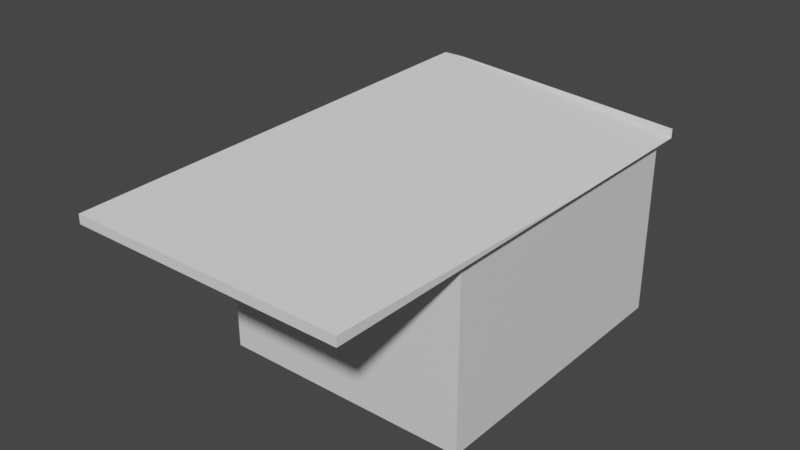 # Source: security_hut_building.blend  (saved by Blender 3.3.6; exported with 4.5.12 LTS)
import bpy
from mathutils import Matrix  # noqa: F401  (used for matrix-valued properties, if any)

bpy.ops.wm.read_factory_settings(use_empty=True)
scene = bpy.context.scene
scene.name = 'Scene'

# ---- collections
col_collection = bpy.data.collections.new('Collection'); scene.collection.children.link(col_collection)

# ---- materials (node trees are filled in below, after node groups)
mat_material = bpy.data.materials.new('Material')
mat_material.alpha_threshold = 0.0
mat_material.use_transparent_shadow = False
mat_material.roughness = 0.5
mat_material.line_color = (0.0, 0.0, 0.0, 1.0)

# ---- material node trees
mat_material.use_nodes = True; mat_material.node_tree.nodes.clear()
_N = mat_material.node_tree.nodes; _L = mat_material.node_tree.links
n0 = _N.new('ShaderNodeOutputMaterial'); n0.name = 'Material Output'; n0.location = (300, 300)
n1 = _N.new('ShaderNodeBsdfPrincipled'); n1.name = 'Principled BSDF'; n1.location = (10, 300)
n1.distribution = 'GGX'
n1.subsurface_method = 'RANDOM_WALK_SKIN'
n1.inputs[3].default_value = 1.45
n1.inputs[27].default_value = (0.0, 0.0, 0.0, 1.0)
n1.inputs[28].default_value = 1.0
_L.new(n1.outputs[0], n0.inputs[0])
n0.is_active_output = True

# ---- world
world_world = bpy.data.worlds.new('World'); scene.world = world_world
world_world.use_nodes = True; world_world.node_tree.nodes.clear()
_N = world_world.node_tree.nodes; _L = world_world.node_tree.links
n0 = _N.new('ShaderNodeOutputWorld'); n0.name = 'World Output'; n0.location = (300, 300)
n1 = _N.new('ShaderNodeBackground'); n1.name = 'Background'; n1.location = (10, 300)
n1.inputs[0].default_value = (0.05088, 0.05088, 0.05088, 1.0)
_L.new(n1.outputs[0], n0.inputs[0])
n0.is_active_output = True
world_world.color = (0.05088, 0.05088, 0.05088)
world_world.use_sun_shadow = False
world_world.sun_shadow_jitter_overblur = 0.0

# ---- meshes
me_cube = bpy.data.meshes.new('Cube')
me_cube.from_pydata([(1.4, 2.4, 2.0), (1.4, 2.4, 0.0), (1.4, -0.9, 2.0), (1.4, -0.9, 0.0), (-1.4, 2.4, 2.0), (-1.4, 2.4, 0.0), (-1.4, -0.9, 2.0), (-1.4, -0.9, 0.0)], [], [(0, 4, 6, 2), (3, 2, 6, 7), (7, 6, 4, 5), (5, 1, 3, 7), (1, 0, 2, 3), (5, 4, 0, 1)])
_uv = me_cube.uv_layers.new(name='UVMap')
_uv.uv.foreach_set('vector', [0.625, 0.5, 0.875, 0.5, 0.875, 0.75, 0.625, 0.75, 0.375, 0.75, 0.625, 0.75, 0.625, 1.0, 0.375, 1.0, 0.375, 0.0, 0.625, 0.0, 0.625, 0.25, 0.375, 0.25, 0.125, 0.5, 0.375, 0.5, 0.375, 0.75, 0.125, 0.75, 0.375, 0.5, 0.625, 0.5, 0.625, 0.75, 0.375, 0.75, 0.375, 0.25, 0.625, 0.25, 0.625, 0.5, 0.375, 0.5])
me_cube.materials.append(mat_material)
me_cube.use_mirror_vertex_groups = False
me_cube.update()
me_cube_001 = bpy.data.meshes.new('Cube.001')
me_cube_001.from_pydata([(-1.5, -2.5, 0.0), (-1.5, -2.5, 0.1), (-1.5, 2.5, 0.0), (-1.5, 2.5, 0.1), (1.5, -2.5, 0.0), (1.5, -2.5, 0.1), (1.5, 2.5, 0.0), (1.5, 2.5, 0.1), (-1.5, 0.8, 0.0), (-0.1, 0.8, 1.0), (1.5, 0.8, 0.0), (0.1, 0.8, 1.0)], [], [(8, 9, 3, 2), (2, 3, 7, 6), (10, 11, 5, 4), (4, 5, 1, 0), (8, 10, 4, 0), (11, 9, 1, 5), (7, 3, 9, 11), (2, 6, 10, 8), (6, 7, 11, 10), (0, 1, 9, 8)])
_uv = me_cube_001.uv_layers.new(name='UVMap')
_uv.uv.foreach_set('vector', [0.375, 0.125, 0.625, 0.125, 0.625, 0.25, 0.375, 0.25, 0.375, 0.25, 0.625, 0.25, 0.625, 0.5, 0.375, 0.5, 0.375, 0.625, 0.625, 0.625, 0.625, 0.75, 0.375, 0.75, 0.375, 0.75, 0.625, 0.75, 0.625, 1.0, 0.375, 1.0, 0.125, 0.625, 0.375, 0.625, 0.375, 0.75, 0.125, 0.75, 0.625, 0.625, 0.875, 0.625, 0.875, 0.75, 0.625, 0.75, 0.625, 0.5, 0.875, 0.5, 0.875, 0.625, 0.625, 0.625, 0.125, 0.5, 0.375, 0.5, 0.375, 0.625, 0.125, 0.625, 0.375, 0.5, 0.625, 0.5, 0.625, 0.625, 0.375, 0.625, 0.375, 0.0, 0.625, 0.0, 0.625, 0.125, 0.375, 0.125])
me_cube_001.update()

# ---- objects
ob_cube = bpy.data.objects.new('Cube', me_cube)
ob_cube_001 = bpy.data.objects.new('Cube.001', me_cube_001)

# ---- transforms, parenting, visibility, modifiers, constraints
ob_cube.location = (0.0, 0.0, 0.0)
ob_cube.lock_rotations_4d = False
ob_cube.empty_display_type = 'ARROWS'
ob_cube.lineart.crease_threshold = 0.0
ob_cube_001.location = (0.0, 0.0, 2.0)

# ---- collection membership
col_collection.objects.link(ob_cube)
col_collection.objects.link(ob_cube_001)

# ---- scene / render settings (as saved in the file)
scene.frame_start = 1; scene.frame_end = 250; scene.frame_set(1)
scene.render.engine = 'BLENDER_EEVEE_NEXT'
scene.cycles.sampling_pattern = 'TABULATED_SOBOL'
scene.cycles.use_light_tree = False
scene.view_settings.view_transform = 'Filmic'
bpy.context.view_layer.update()

# ---- added for rendering (the .blend has no active camera and no usable light): camera, sun
cam_auto = bpy.data.cameras.new('AutoCamera')
cam_auto.lens = 50.0
cam_auto.sensor_width = 36.0
cam_auto.clip_end = 1000.0
ob_auto_camera = bpy.data.objects.new('AutoCamera', cam_auto)
scene.collection.objects.link(ob_auto_camera)
ob_auto_camera.location = (6.0671, -7.28052, 6.35368)
ob_auto_camera.rotation_euler = (1.09748, -7.21219e-08, 0.694738)
scene.camera = ob_auto_camera
light_auto_sun = bpy.data.lights.new('AutoSun', 'SUN')
light_auto_sun.energy = 3.0
light_auto_sun.angle = 0.0523599
ob_auto_sun = bpy.data.objects.new('AutoSun', light_auto_sun)
scene.collection.objects.link(ob_auto_sun)
ob_auto_sun.rotation_euler = (0.872665, 0.174533, 0.523599)
bpy.context.view_layer.update()
